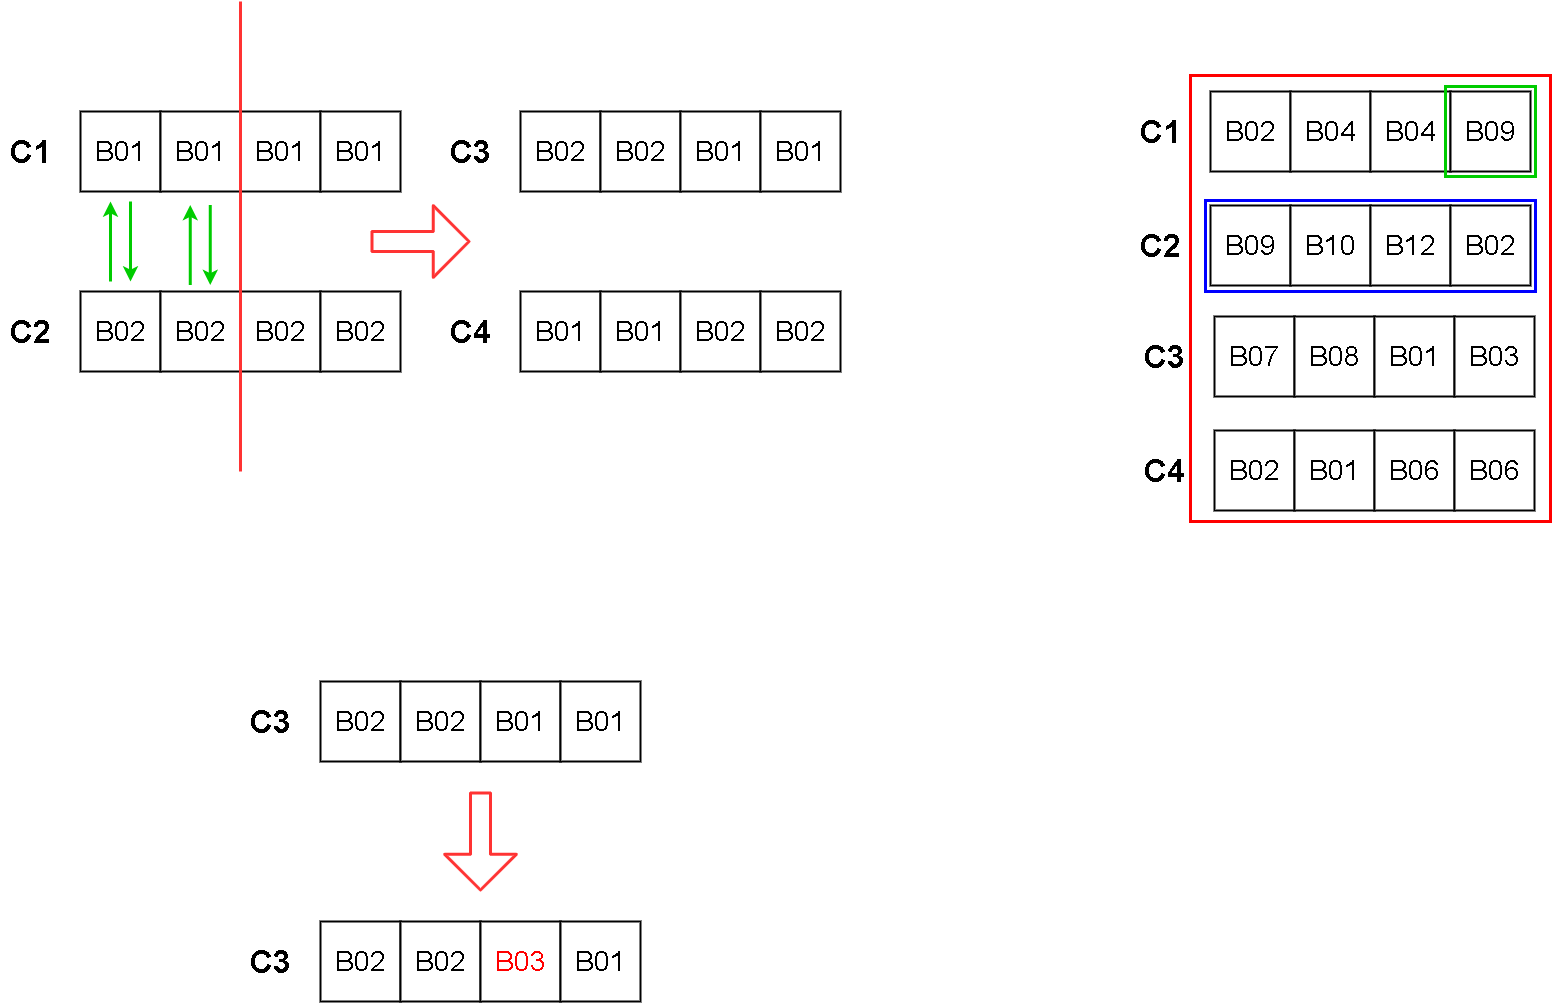

The diagram above was exported from draw.io. Its source (the exported page's mxGraphModel, read from the mxfile embedded in the PNG):
<mxGraphModel dx="2031" dy="1174" grid="1" gridSize="10" guides="1" tooltips="1" connect="1" arrows="1" fold="1" page="1" pageScale="1" pageWidth="1169" pageHeight="827" math="0" shadow="0">
  <root>
    <mxCell id="0" />
    <mxCell id="1" parent="0" />
    <mxCell id="e9jvIlViWnDhvqRr7uM3-1" value="&lt;font style=&quot;font-size: 28px&quot;&gt;B01&lt;/font&gt;" style="whiteSpace=wrap;html=1;aspect=fixed;strokeWidth=2;" vertex="1" parent="1">
      <mxGeometry x="500" y="320" width="80" height="80" as="geometry" />
    </mxCell>
    <mxCell id="e9jvIlViWnDhvqRr7uM3-2" value="&lt;font style=&quot;font-size: 28px&quot;&gt;B01&lt;/font&gt;" style="whiteSpace=wrap;html=1;aspect=fixed;strokeWidth=2;" vertex="1" parent="1">
      <mxGeometry x="580" y="320" width="80" height="80" as="geometry" />
    </mxCell>
    <mxCell id="e9jvIlViWnDhvqRr7uM3-3" value="&lt;font style=&quot;font-size: 28px&quot;&gt;B01&lt;/font&gt;" style="whiteSpace=wrap;html=1;aspect=fixed;strokeWidth=2;" vertex="1" parent="1">
      <mxGeometry x="660" y="320" width="80" height="80" as="geometry" />
    </mxCell>
    <mxCell id="e9jvIlViWnDhvqRr7uM3-4" value="&lt;font style=&quot;font-size: 28px&quot;&gt;B01&lt;/font&gt;" style="whiteSpace=wrap;html=1;aspect=fixed;strokeWidth=2;" vertex="1" parent="1">
      <mxGeometry x="740" y="320" width="80" height="80" as="geometry" />
    </mxCell>
    <mxCell id="e9jvIlViWnDhvqRr7uM3-5" value="&lt;font style=&quot;font-size: 28px&quot;&gt;B02&lt;/font&gt;" style="whiteSpace=wrap;html=1;aspect=fixed;strokeWidth=2;" vertex="1" parent="1">
      <mxGeometry x="500" y="500" width="80" height="80" as="geometry" />
    </mxCell>
    <mxCell id="e9jvIlViWnDhvqRr7uM3-6" value="&lt;font style=&quot;font-size: 28px&quot;&gt;B02&lt;/font&gt;" style="whiteSpace=wrap;html=1;aspect=fixed;strokeWidth=2;" vertex="1" parent="1">
      <mxGeometry x="580" y="500" width="80" height="80" as="geometry" />
    </mxCell>
    <mxCell id="e9jvIlViWnDhvqRr7uM3-7" value="&lt;font style=&quot;font-size: 28px&quot;&gt;B02&lt;/font&gt;" style="whiteSpace=wrap;html=1;aspect=fixed;strokeWidth=2;" vertex="1" parent="1">
      <mxGeometry x="660" y="500" width="80" height="80" as="geometry" />
    </mxCell>
    <mxCell id="e9jvIlViWnDhvqRr7uM3-8" value="&lt;font style=&quot;font-size: 28px&quot;&gt;B02&lt;/font&gt;" style="whiteSpace=wrap;html=1;aspect=fixed;strokeWidth=2;" vertex="1" parent="1">
      <mxGeometry x="740" y="500" width="80" height="80" as="geometry" />
    </mxCell>
    <mxCell id="e9jvIlViWnDhvqRr7uM3-9" value="&lt;font style=&quot;font-size: 28px&quot;&gt;B02&lt;/font&gt;" style="whiteSpace=wrap;html=1;aspect=fixed;strokeWidth=2;" vertex="1" parent="1">
      <mxGeometry x="940" y="320" width="80" height="80" as="geometry" />
    </mxCell>
    <mxCell id="e9jvIlViWnDhvqRr7uM3-10" value="&lt;font style=&quot;font-size: 28px&quot;&gt;B02&lt;/font&gt;" style="whiteSpace=wrap;html=1;aspect=fixed;strokeWidth=2;" vertex="1" parent="1">
      <mxGeometry x="1020" y="320" width="80" height="80" as="geometry" />
    </mxCell>
    <mxCell id="e9jvIlViWnDhvqRr7uM3-11" value="&lt;font style=&quot;font-size: 28px&quot;&gt;B01&lt;/font&gt;" style="whiteSpace=wrap;html=1;aspect=fixed;strokeWidth=2;" vertex="1" parent="1">
      <mxGeometry x="1100" y="320" width="80" height="80" as="geometry" />
    </mxCell>
    <mxCell id="e9jvIlViWnDhvqRr7uM3-12" value="&lt;font style=&quot;font-size: 28px&quot;&gt;B01&lt;/font&gt;" style="whiteSpace=wrap;html=1;aspect=fixed;strokeWidth=2;" vertex="1" parent="1">
      <mxGeometry x="1180" y="320" width="80" height="80" as="geometry" />
    </mxCell>
    <mxCell id="e9jvIlViWnDhvqRr7uM3-13" value="&lt;font style=&quot;font-size: 28px&quot;&gt;B01&lt;/font&gt;" style="whiteSpace=wrap;html=1;aspect=fixed;strokeWidth=2;" vertex="1" parent="1">
      <mxGeometry x="940" y="500" width="80" height="80" as="geometry" />
    </mxCell>
    <mxCell id="e9jvIlViWnDhvqRr7uM3-14" value="&lt;font style=&quot;font-size: 28px&quot;&gt;B01&lt;/font&gt;" style="whiteSpace=wrap;html=1;aspect=fixed;strokeWidth=2;" vertex="1" parent="1">
      <mxGeometry x="1020" y="500" width="80" height="80" as="geometry" />
    </mxCell>
    <mxCell id="e9jvIlViWnDhvqRr7uM3-15" value="&lt;font style=&quot;font-size: 28px&quot;&gt;B02&lt;/font&gt;" style="whiteSpace=wrap;html=1;aspect=fixed;strokeWidth=2;" vertex="1" parent="1">
      <mxGeometry x="1100" y="500" width="80" height="80" as="geometry" />
    </mxCell>
    <mxCell id="e9jvIlViWnDhvqRr7uM3-16" value="&lt;font style=&quot;font-size: 28px&quot;&gt;B02&lt;/font&gt;" style="whiteSpace=wrap;html=1;aspect=fixed;strokeWidth=2;" vertex="1" parent="1">
      <mxGeometry x="1180" y="500" width="80" height="80" as="geometry" />
    </mxCell>
    <mxCell id="e9jvIlViWnDhvqRr7uM3-17" value="" style="endArrow=none;html=1;strokeWidth=3;strokeColor=#FF3333;" edge="1" parent="1">
      <mxGeometry width="50" height="50" relative="1" as="geometry">
        <mxPoint x="660" y="680" as="sourcePoint" />
        <mxPoint x="660" y="210" as="targetPoint" />
      </mxGeometry>
    </mxCell>
    <mxCell id="e9jvIlViWnDhvqRr7uM3-18" value="" style="endArrow=classic;html=1;strokeWidth=3;strokeColor=#00CC00;" edge="1" parent="1">
      <mxGeometry width="50" height="50" relative="1" as="geometry">
        <mxPoint x="530" y="490" as="sourcePoint" />
        <mxPoint x="530" y="410" as="targetPoint" />
      </mxGeometry>
    </mxCell>
    <mxCell id="e9jvIlViWnDhvqRr7uM3-19" value="" style="endArrow=classic;html=1;strokeWidth=3;strokeColor=#00CC00;" edge="1" parent="1">
      <mxGeometry width="50" height="50" relative="1" as="geometry">
        <mxPoint x="550" y="410" as="sourcePoint" />
        <mxPoint x="550" y="490" as="targetPoint" />
      </mxGeometry>
    </mxCell>
    <mxCell id="e9jvIlViWnDhvqRr7uM3-20" value="" style="endArrow=classic;html=1;strokeWidth=3;strokeColor=#00CC00;" edge="1" parent="1">
      <mxGeometry width="50" height="50" relative="1" as="geometry">
        <mxPoint x="609.76" y="493.5" as="sourcePoint" />
        <mxPoint x="609.76" y="413.5" as="targetPoint" />
      </mxGeometry>
    </mxCell>
    <mxCell id="e9jvIlViWnDhvqRr7uM3-21" value="" style="endArrow=classic;html=1;strokeWidth=3;strokeColor=#00CC00;" edge="1" parent="1">
      <mxGeometry width="50" height="50" relative="1" as="geometry">
        <mxPoint x="629.76" y="413.5" as="sourcePoint" />
        <mxPoint x="629.76" y="493.5" as="targetPoint" />
      </mxGeometry>
    </mxCell>
    <mxCell id="e9jvIlViWnDhvqRr7uM3-22" value="" style="shape=flexArrow;endArrow=classic;html=1;strokeWidth=3;endWidth=48.57142857142857;endSize=10.904761904761903;width=18.095238095238095;strokeColor=#FF3333;" edge="1" parent="1">
      <mxGeometry width="50" height="50" relative="1" as="geometry">
        <mxPoint x="790" y="450" as="sourcePoint" />
        <mxPoint x="890" y="450" as="targetPoint" />
      </mxGeometry>
    </mxCell>
    <mxCell id="e9jvIlViWnDhvqRr7uM3-23" value="&lt;font style=&quot;font-size: 32px&quot;&gt;&lt;b&gt;C1&lt;/b&gt;&lt;/font&gt;" style="text;html=1;align=center;verticalAlign=middle;resizable=0;points=[];autosize=1;" vertex="1" parent="1">
      <mxGeometry x="420" y="345" width="60" height="30" as="geometry" />
    </mxCell>
    <mxCell id="e9jvIlViWnDhvqRr7uM3-24" value="&lt;font style=&quot;font-size: 32px&quot;&gt;&lt;b&gt;C2&lt;/b&gt;&lt;/font&gt;" style="text;html=1;align=center;verticalAlign=middle;resizable=0;points=[];autosize=1;" vertex="1" parent="1">
      <mxGeometry x="420" y="525" width="60" height="30" as="geometry" />
    </mxCell>
    <mxCell id="e9jvIlViWnDhvqRr7uM3-25" value="&lt;font style=&quot;font-size: 32px&quot;&gt;&lt;b&gt;C3&lt;/b&gt;&lt;/font&gt;" style="text;html=1;align=center;verticalAlign=middle;resizable=0;points=[];autosize=1;" vertex="1" parent="1">
      <mxGeometry x="860" y="345" width="60" height="30" as="geometry" />
    </mxCell>
    <mxCell id="e9jvIlViWnDhvqRr7uM3-26" value="&lt;font style=&quot;font-size: 32px&quot;&gt;&lt;b&gt;C4&lt;/b&gt;&lt;/font&gt;" style="text;html=1;align=center;verticalAlign=middle;resizable=0;points=[];autosize=1;" vertex="1" parent="1">
      <mxGeometry x="860" y="525" width="60" height="30" as="geometry" />
    </mxCell>
    <mxCell id="e9jvIlViWnDhvqRr7uM3-27" value="&lt;font style=&quot;font-size: 28px&quot;&gt;B02&lt;/font&gt;" style="whiteSpace=wrap;html=1;aspect=fixed;strokeWidth=2;" vertex="1" parent="1">
      <mxGeometry x="740" y="890" width="80" height="80" as="geometry" />
    </mxCell>
    <mxCell id="e9jvIlViWnDhvqRr7uM3-28" value="&lt;font style=&quot;font-size: 28px&quot;&gt;B02&lt;/font&gt;" style="whiteSpace=wrap;html=1;aspect=fixed;strokeWidth=2;" vertex="1" parent="1">
      <mxGeometry x="820" y="890" width="80" height="80" as="geometry" />
    </mxCell>
    <mxCell id="e9jvIlViWnDhvqRr7uM3-29" value="&lt;font style=&quot;font-size: 28px&quot;&gt;B01&lt;/font&gt;" style="whiteSpace=wrap;html=1;aspect=fixed;strokeWidth=2;" vertex="1" parent="1">
      <mxGeometry x="900" y="890" width="80" height="80" as="geometry" />
    </mxCell>
    <mxCell id="e9jvIlViWnDhvqRr7uM3-30" value="&lt;font style=&quot;font-size: 28px&quot;&gt;B01&lt;/font&gt;" style="whiteSpace=wrap;html=1;aspect=fixed;strokeWidth=2;" vertex="1" parent="1">
      <mxGeometry x="980" y="890" width="80" height="80" as="geometry" />
    </mxCell>
    <mxCell id="e9jvIlViWnDhvqRr7uM3-31" value="&lt;font style=&quot;font-size: 32px&quot;&gt;&lt;b&gt;C3&lt;/b&gt;&lt;/font&gt;" style="text;html=1;align=center;verticalAlign=middle;resizable=0;points=[];autosize=1;" vertex="1" parent="1">
      <mxGeometry x="660" y="915" width="60" height="30" as="geometry" />
    </mxCell>
    <mxCell id="e9jvIlViWnDhvqRr7uM3-32" value="" style="shape=flexArrow;endArrow=classic;html=1;strokeWidth=3;endWidth=48.57142857142857;endSize=10.904761904761903;width=18.095238095238095;strokeColor=#FF3333;" edge="1" parent="1">
      <mxGeometry width="50" height="50" relative="1" as="geometry">
        <mxPoint x="899.9999999999995" y="1000" as="sourcePoint" />
        <mxPoint x="900" y="1100" as="targetPoint" />
      </mxGeometry>
    </mxCell>
    <mxCell id="e9jvIlViWnDhvqRr7uM3-33" value="&lt;font style=&quot;font-size: 28px&quot;&gt;B02&lt;/font&gt;" style="whiteSpace=wrap;html=1;aspect=fixed;strokeWidth=2;" vertex="1" parent="1">
      <mxGeometry x="740" y="1130" width="80" height="80" as="geometry" />
    </mxCell>
    <mxCell id="e9jvIlViWnDhvqRr7uM3-34" value="&lt;font style=&quot;font-size: 28px&quot;&gt;B02&lt;/font&gt;" style="whiteSpace=wrap;html=1;aspect=fixed;strokeWidth=2;" vertex="1" parent="1">
      <mxGeometry x="820" y="1130" width="80" height="80" as="geometry" />
    </mxCell>
    <mxCell id="e9jvIlViWnDhvqRr7uM3-35" value="&lt;font style=&quot;font-size: 28px&quot; color=&quot;#ff0000&quot;&gt;B03&lt;/font&gt;" style="whiteSpace=wrap;html=1;aspect=fixed;strokeWidth=2;" vertex="1" parent="1">
      <mxGeometry x="900" y="1130" width="80" height="80" as="geometry" />
    </mxCell>
    <mxCell id="e9jvIlViWnDhvqRr7uM3-36" value="&lt;font style=&quot;font-size: 28px&quot;&gt;B01&lt;/font&gt;" style="whiteSpace=wrap;html=1;aspect=fixed;strokeWidth=2;" vertex="1" parent="1">
      <mxGeometry x="980" y="1130" width="80" height="80" as="geometry" />
    </mxCell>
    <mxCell id="e9jvIlViWnDhvqRr7uM3-37" value="&lt;font style=&quot;font-size: 32px&quot;&gt;&lt;b&gt;C3&lt;/b&gt;&lt;/font&gt;" style="text;html=1;align=center;verticalAlign=middle;resizable=0;points=[];autosize=1;" vertex="1" parent="1">
      <mxGeometry x="660" y="1155" width="60" height="30" as="geometry" />
    </mxCell>
    <mxCell id="e9jvIlViWnDhvqRr7uM3-38" value="&lt;font style=&quot;font-size: 28px&quot;&gt;B02&lt;/font&gt;" style="whiteSpace=wrap;html=1;aspect=fixed;strokeWidth=2;" vertex="1" parent="1">
      <mxGeometry x="1630" y="300" width="80" height="80" as="geometry" />
    </mxCell>
    <mxCell id="e9jvIlViWnDhvqRr7uM3-39" value="&lt;font style=&quot;font-size: 28px&quot;&gt;B04&lt;/font&gt;" style="whiteSpace=wrap;html=1;aspect=fixed;strokeWidth=2;" vertex="1" parent="1">
      <mxGeometry x="1710" y="300" width="80" height="80" as="geometry" />
    </mxCell>
    <mxCell id="e9jvIlViWnDhvqRr7uM3-40" value="&lt;font style=&quot;font-size: 28px&quot;&gt;B04&lt;/font&gt;" style="whiteSpace=wrap;html=1;aspect=fixed;strokeWidth=2;" vertex="1" parent="1">
      <mxGeometry x="1790" y="300" width="80" height="80" as="geometry" />
    </mxCell>
    <mxCell id="e9jvIlViWnDhvqRr7uM3-41" value="&lt;font style=&quot;font-size: 28px&quot;&gt;B09&lt;/font&gt;" style="whiteSpace=wrap;html=1;aspect=fixed;strokeWidth=2;" vertex="1" parent="1">
      <mxGeometry x="1870" y="300" width="80" height="80" as="geometry" />
    </mxCell>
    <mxCell id="e9jvIlViWnDhvqRr7uM3-42" value="&lt;font style=&quot;font-size: 28px&quot;&gt;B09&lt;/font&gt;" style="whiteSpace=wrap;html=1;aspect=fixed;strokeWidth=2;" vertex="1" parent="1">
      <mxGeometry x="1630" y="414" width="80" height="80" as="geometry" />
    </mxCell>
    <mxCell id="e9jvIlViWnDhvqRr7uM3-43" value="&lt;font style=&quot;font-size: 28px&quot;&gt;B10&lt;/font&gt;" style="whiteSpace=wrap;html=1;aspect=fixed;strokeWidth=2;" vertex="1" parent="1">
      <mxGeometry x="1710" y="414" width="80" height="80" as="geometry" />
    </mxCell>
    <mxCell id="e9jvIlViWnDhvqRr7uM3-44" value="&lt;font style=&quot;font-size: 28px&quot;&gt;B12&lt;/font&gt;" style="whiteSpace=wrap;html=1;aspect=fixed;strokeWidth=2;" vertex="1" parent="1">
      <mxGeometry x="1790" y="414" width="80" height="80" as="geometry" />
    </mxCell>
    <mxCell id="e9jvIlViWnDhvqRr7uM3-45" value="&lt;font style=&quot;font-size: 28px&quot;&gt;B02&lt;/font&gt;" style="whiteSpace=wrap;html=1;aspect=fixed;strokeWidth=2;" vertex="1" parent="1">
      <mxGeometry x="1870" y="414" width="80" height="80" as="geometry" />
    </mxCell>
    <mxCell id="e9jvIlViWnDhvqRr7uM3-46" value="&lt;font style=&quot;font-size: 32px&quot;&gt;&lt;b&gt;C1&lt;/b&gt;&lt;/font&gt;" style="text;html=1;align=center;verticalAlign=middle;resizable=0;points=[];autosize=1;" vertex="1" parent="1">
      <mxGeometry x="1550" y="325" width="60" height="30" as="geometry" />
    </mxCell>
    <mxCell id="e9jvIlViWnDhvqRr7uM3-47" value="&lt;font style=&quot;font-size: 32px&quot;&gt;&lt;b&gt;C2&lt;/b&gt;&lt;/font&gt;" style="text;html=1;align=center;verticalAlign=middle;resizable=0;points=[];autosize=1;" vertex="1" parent="1">
      <mxGeometry x="1550" y="439" width="60" height="30" as="geometry" />
    </mxCell>
    <mxCell id="e9jvIlViWnDhvqRr7uM3-48" value="&lt;font style=&quot;font-size: 28px&quot;&gt;B07&lt;/font&gt;" style="whiteSpace=wrap;html=1;aspect=fixed;strokeWidth=2;" vertex="1" parent="1">
      <mxGeometry x="1634" y="525" width="80" height="80" as="geometry" />
    </mxCell>
    <mxCell id="e9jvIlViWnDhvqRr7uM3-49" value="&lt;font style=&quot;font-size: 28px&quot;&gt;B08&lt;/font&gt;" style="whiteSpace=wrap;html=1;aspect=fixed;strokeWidth=2;" vertex="1" parent="1">
      <mxGeometry x="1714" y="525" width="80" height="80" as="geometry" />
    </mxCell>
    <mxCell id="e9jvIlViWnDhvqRr7uM3-50" value="&lt;font style=&quot;font-size: 28px&quot;&gt;B01&lt;/font&gt;" style="whiteSpace=wrap;html=1;aspect=fixed;strokeWidth=2;" vertex="1" parent="1">
      <mxGeometry x="1794" y="525" width="80" height="80" as="geometry" />
    </mxCell>
    <mxCell id="e9jvIlViWnDhvqRr7uM3-51" value="&lt;font style=&quot;font-size: 28px&quot;&gt;B03&lt;br&gt;&lt;/font&gt;" style="whiteSpace=wrap;html=1;aspect=fixed;strokeWidth=2;" vertex="1" parent="1">
      <mxGeometry x="1874" y="525" width="80" height="80" as="geometry" />
    </mxCell>
    <mxCell id="e9jvIlViWnDhvqRr7uM3-52" value="&lt;font style=&quot;font-size: 28px&quot;&gt;B02&lt;/font&gt;" style="whiteSpace=wrap;html=1;aspect=fixed;strokeWidth=2;" vertex="1" parent="1">
      <mxGeometry x="1634" y="639" width="80" height="80" as="geometry" />
    </mxCell>
    <mxCell id="e9jvIlViWnDhvqRr7uM3-53" value="&lt;font style=&quot;font-size: 28px&quot;&gt;B01&lt;/font&gt;" style="whiteSpace=wrap;html=1;aspect=fixed;strokeWidth=2;" vertex="1" parent="1">
      <mxGeometry x="1714" y="639" width="80" height="80" as="geometry" />
    </mxCell>
    <mxCell id="e9jvIlViWnDhvqRr7uM3-54" value="&lt;font style=&quot;font-size: 28px&quot;&gt;B06&lt;/font&gt;" style="whiteSpace=wrap;html=1;aspect=fixed;strokeWidth=2;" vertex="1" parent="1">
      <mxGeometry x="1794" y="639" width="80" height="80" as="geometry" />
    </mxCell>
    <mxCell id="e9jvIlViWnDhvqRr7uM3-55" value="&lt;font style=&quot;font-size: 28px&quot;&gt;B06&lt;/font&gt;" style="whiteSpace=wrap;html=1;aspect=fixed;strokeWidth=2;" vertex="1" parent="1">
      <mxGeometry x="1874" y="639" width="80" height="80" as="geometry" />
    </mxCell>
    <mxCell id="e9jvIlViWnDhvqRr7uM3-56" value="&lt;font style=&quot;font-size: 32px&quot;&gt;&lt;b&gt;C3&lt;/b&gt;&lt;/font&gt;" style="text;html=1;align=center;verticalAlign=middle;resizable=0;points=[];autosize=1;" vertex="1" parent="1">
      <mxGeometry x="1554" y="550" width="60" height="30" as="geometry" />
    </mxCell>
    <mxCell id="e9jvIlViWnDhvqRr7uM3-57" value="&lt;font style=&quot;font-size: 32px&quot;&gt;&lt;b&gt;C4&lt;/b&gt;&lt;/font&gt;" style="text;html=1;align=center;verticalAlign=middle;resizable=0;points=[];autosize=1;" vertex="1" parent="1">
      <mxGeometry x="1554" y="664" width="60" height="30" as="geometry" />
    </mxCell>
    <mxCell id="e9jvIlViWnDhvqRr7uM3-58" value="" style="whiteSpace=wrap;html=1;aspect=fixed;strokeWidth=3;fillColor=none;strokeColor=#00CC00;" vertex="1" parent="1">
      <mxGeometry x="1865" y="295" width="90" height="90" as="geometry" />
    </mxCell>
    <mxCell id="e9jvIlViWnDhvqRr7uM3-60" value="" style="rounded=0;whiteSpace=wrap;html=1;strokeWidth=3;fillColor=none;strokeColor=#0000FF;" vertex="1" parent="1">
      <mxGeometry x="1625" y="409" width="330" height="91" as="geometry" />
    </mxCell>
    <mxCell id="e9jvIlViWnDhvqRr7uM3-61" value="" style="rounded=0;whiteSpace=wrap;html=1;strokeWidth=3;fillColor=none;strokeColor=#FF0000;" vertex="1" parent="1">
      <mxGeometry x="1610" y="284" width="360" height="446" as="geometry" />
    </mxCell>
  </root>
</mxGraphModel>